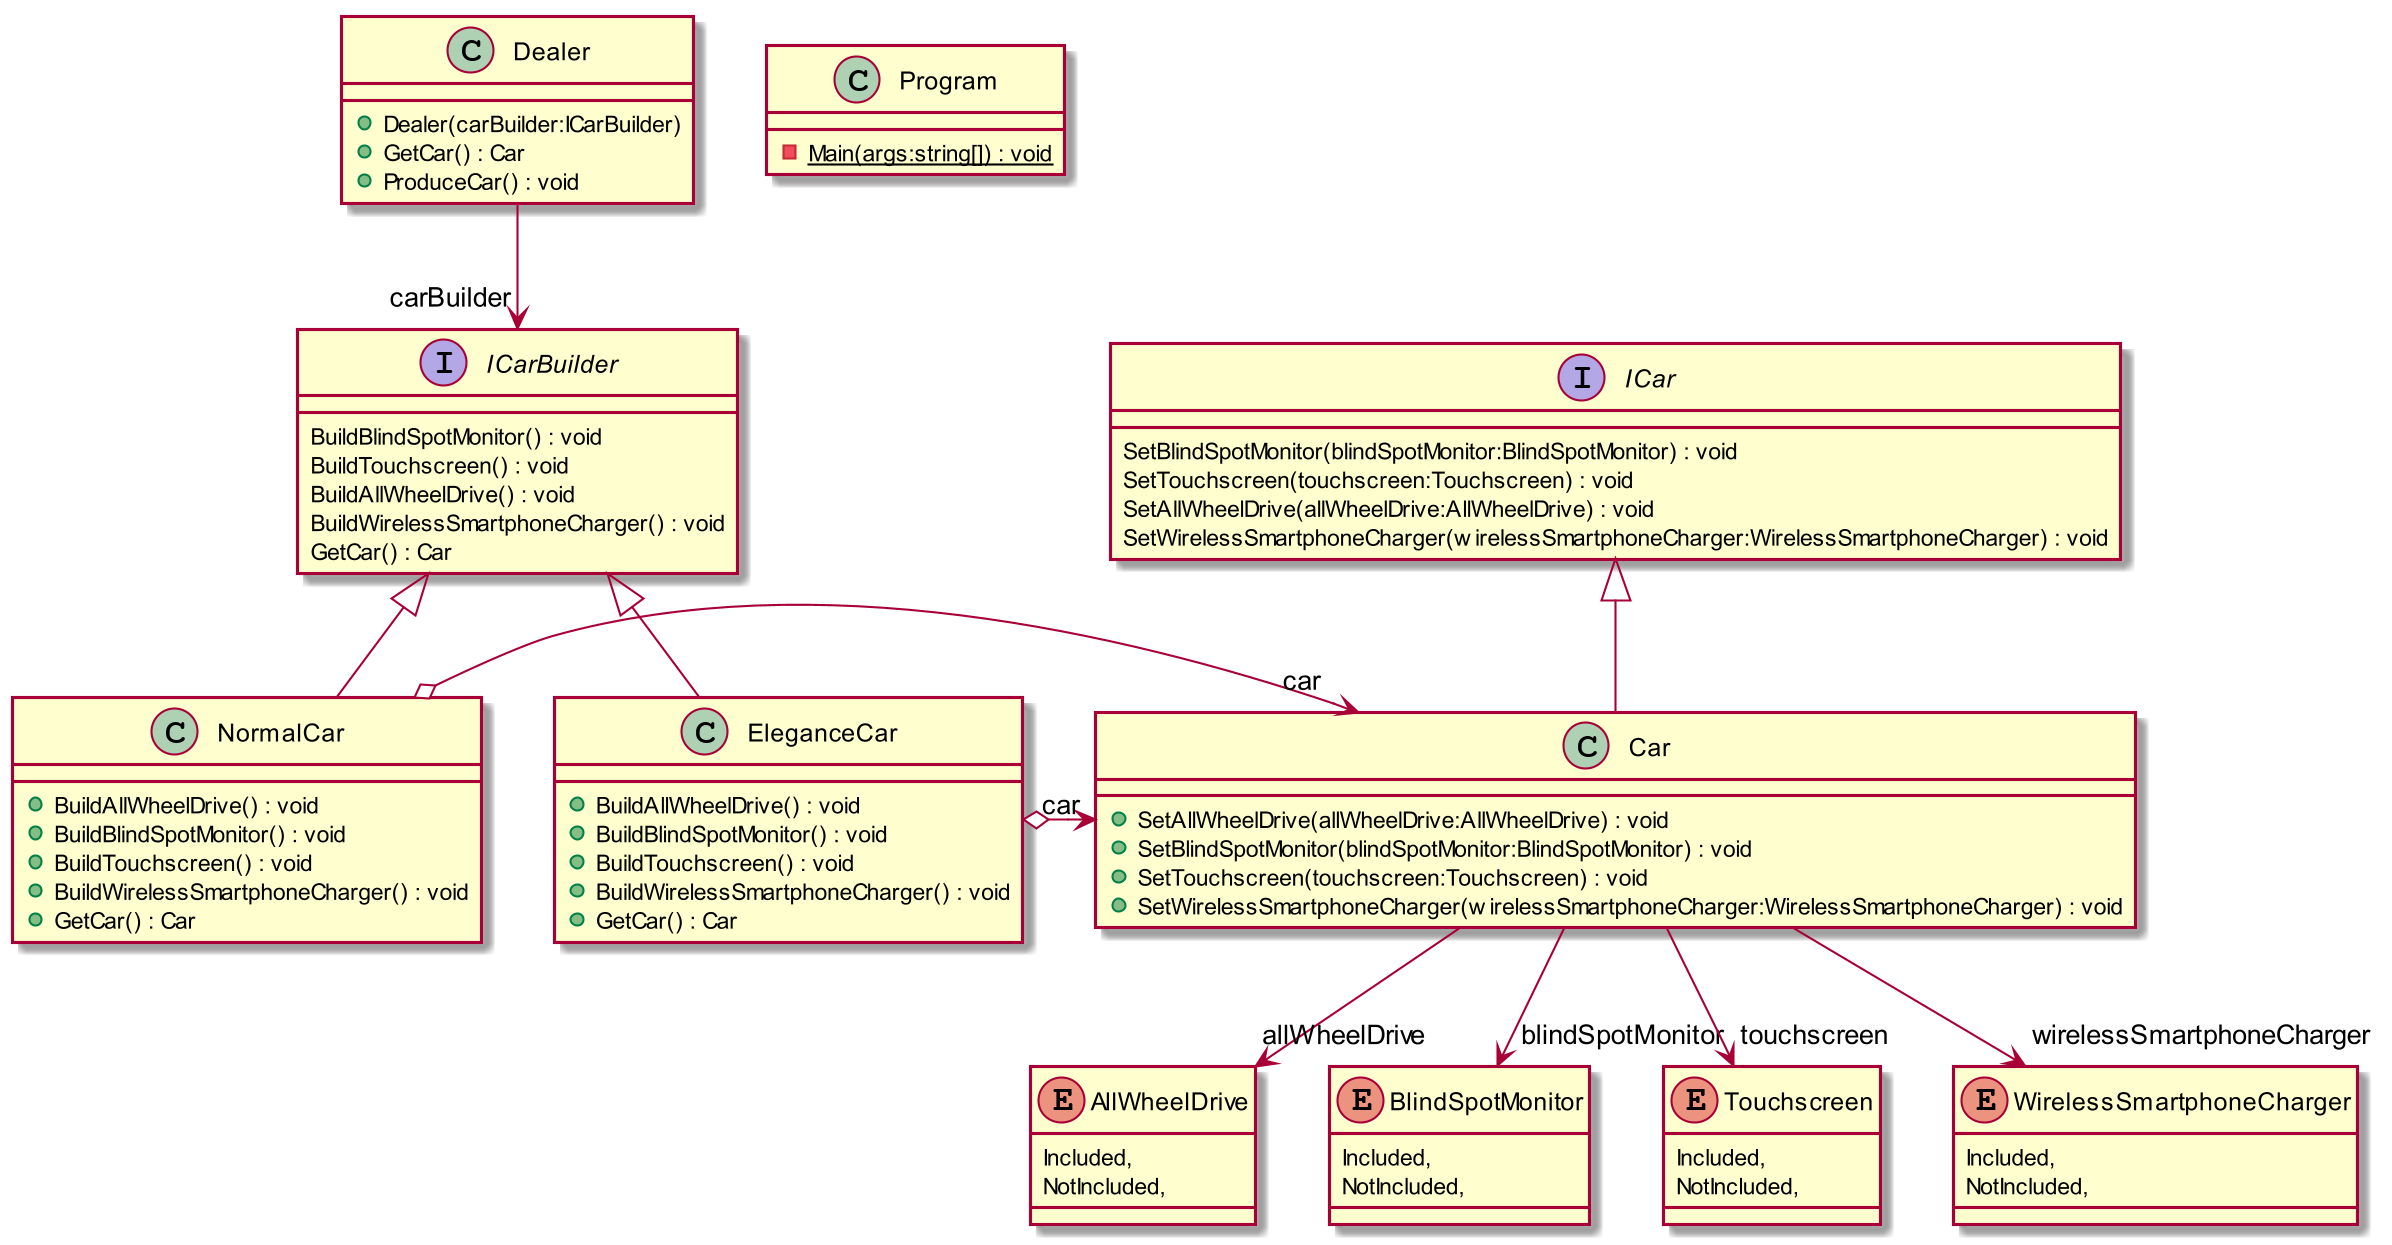

The diagram above was rendered by PlantUML. Its source (embedded in the PNG):
@startuml
skinparam dpi 200

class Car {
    + SetAllWheelDrive(allWheelDrive:AllWheelDrive) : void
    + SetBlindSpotMonitor(blindSpotMonitor:BlindSpotMonitor) : void
    + SetTouchscreen(touchscreen:Touchscreen) : void
    + SetWirelessSmartphoneCharger(wirelessSmartphoneCharger:WirelessSmartphoneCharger) : void
}
ICar <|-- Car
Car --> "allWheelDrive" AllWheelDrive
Car --> "blindSpotMonitor" BlindSpotMonitor
Car --> "touchscreen" Touchscreen
Car --> "wirelessSmartphoneCharger" WirelessSmartphoneCharger
class Dealer {
    + Dealer(carBuilder:ICarBuilder)
    + GetCar() : Car
    + ProduceCar() : void
}
Dealer --> "carBuilder" ICarBuilder
class EleganceCar {
    + BuildAllWheelDrive() : void
    + BuildBlindSpotMonitor() : void
    + BuildTouchscreen() : void
    + BuildWirelessSmartphoneCharger() : void
    + GetCar() : Car
}
ICarBuilder <|-- EleganceCar
EleganceCar o-> "car" Car
enum BlindSpotMonitor {
    Included,
    NotIncluded,
}
enum Touchscreen {
    Included,
    NotIncluded,
}
enum AllWheelDrive {
    Included,
    NotIncluded,
}
enum WirelessSmartphoneCharger {
    Included,
    NotIncluded,
}
interface ICar {
    SetBlindSpotMonitor(blindSpotMonitor:BlindSpotMonitor) : void
    SetTouchscreen(touchscreen:Touchscreen) : void
    SetAllWheelDrive(allWheelDrive:AllWheelDrive) : void
    SetWirelessSmartphoneCharger(wirelessSmartphoneCharger:WirelessSmartphoneCharger) : void
}
interface ICarBuilder {
    BuildBlindSpotMonitor() : void
    BuildTouchscreen() : void
    BuildAllWheelDrive() : void
    BuildWirelessSmartphoneCharger() : void
    GetCar() : Car
}
class NormalCar {
    + BuildAllWheelDrive() : void
    + BuildBlindSpotMonitor() : void
    + BuildTouchscreen() : void
    + BuildWirelessSmartphoneCharger() : void
    + GetCar() : Car
}
ICarBuilder <|-- NormalCar
NormalCar o-> "car" Car
class Program {
    - {static} Main(args:string[]) : void
}
@enduml